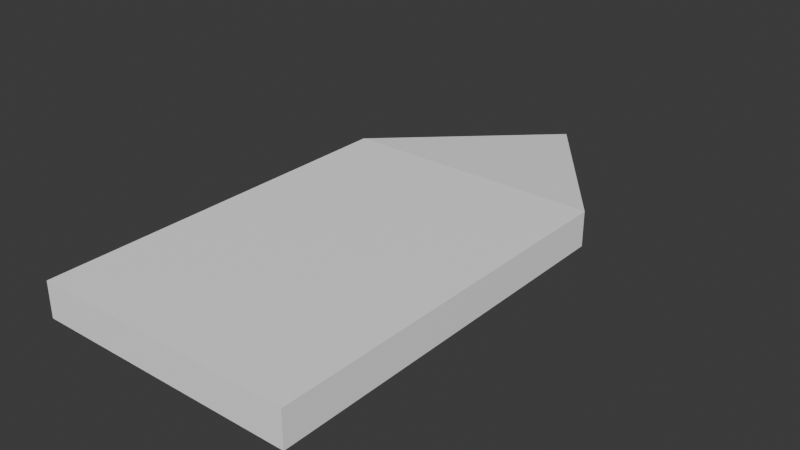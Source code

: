 # Source: arrow1.blend  (saved by Blender 4.2.66; exported with 4.5.12 LTS)
import bpy
from mathutils import Matrix  # noqa: F401  (used for matrix-valued properties, if any)

bpy.ops.wm.read_factory_settings(use_empty=True)
scene = bpy.context.scene
scene.name = 'Scene'

# ---- collections
col_collection = bpy.data.collections.new('Collection'); scene.collection.children.link(col_collection)

# ---- materials (node trees are filled in below, after node groups)
mat_standardsurface1 = bpy.data.materials.new('standardSurface1')
mat_standardsurface1.diffuse_color = (1.0, 1.0, 1.0, 1.0)
mat_standardsurface1.roughness = 0.5528

# ---- material node trees
mat_standardsurface1.use_nodes = True; mat_standardsurface1.node_tree.nodes.clear()
_N = mat_standardsurface1.node_tree.nodes; _L = mat_standardsurface1.node_tree.links
n0 = _N.new('ShaderNodeBsdfPrincipled'); n0.name = 'Principled BSDF'; n0.location = (10, 300)
n0.inputs[0].default_value = (1.0, 1.0, 1.0, 1.0)
n0.inputs[2].default_value = 0.5528
n0.inputs[27].default_value = (0.0, 0.0, 0.0, 1.0)
n0.inputs[28].default_value = 1.0
n1 = _N.new('ShaderNodeOutputMaterial'); n1.name = 'Material Output'; n1.location = (300, 300)
n2 = _N.new('ShaderNodeNormalMap'); n2.name = 'Normal Map'; n2.location = (-300, -300)
n2.label = 'Normal/Map'
_L.new(n0.outputs[0], n1.inputs[0])
_L.new(n2.outputs[0], n0.inputs[5])
n1.is_active_output = True

# ---- world
world_world = bpy.data.worlds.new('World'); scene.world = world_world
world_world.use_nodes = True; world_world.node_tree.nodes.clear()
_N = world_world.node_tree.nodes; _L = world_world.node_tree.links
n0 = _N.new('ShaderNodeOutputWorld'); n0.name = 'World Output'; n0.location = (300, 300)
n1 = _N.new('ShaderNodeBackground'); n1.name = 'Background'; n1.location = (10, 300)
n1.inputs[0].default_value = (0.05088, 0.05088, 0.05088, 1.0)
_L.new(n1.outputs[0], n0.inputs[0])
n0.is_active_output = True
world_world.color = (0.05088, 0.05088, 0.05088)
world_world.sun_shadow_jitter_overblur = 0.0

# ---- meshes
me_mesh = bpy.data.meshes.new('Mesh')
me_mesh.from_pydata([(-0.7778, 0.6087, 0.104), (0.7778, 0.6087, 0.104), (0.0, 1.676, -1.49e-07), (-0.7778, 0.6087, -0.104), (0.7778, 0.6087, -0.104), (-0.7778, 0.6087, -0.104), (0.7778, 0.6087, -0.104), (0.7778, 0.6087, 0.104), (-0.7778, 0.6087, 0.104), (-0.7778, -1.637, -0.104), (0.7778, -1.637, -0.104), (0.7778, -1.637, 0.104), (-0.7778, -1.637, 0.104)], [], [(0, 1, 2), (2, 4, 3), (9, 10, 11, 12), (1, 4, 2), (3, 0, 2), (3, 4, 6, 5), (4, 1, 7, 6), (1, 0, 8, 7), (0, 3, 5, 8), (5, 6, 10, 9), (6, 7, 11, 10), (7, 8, 12, 11), (8, 5, 9, 12)])
me_mesh.polygons.foreach_set('use_smooth', [True] * 13)
_k = set([(0, 1), (0, 2), (0, 3), (1, 2), (1, 4), (2, 3), (2, 4), (3, 4), (5, 6), (5, 8), (5, 9), (6, 7), (6, 10), (7, 8), (7, 11), (8, 12), (9, 10), (9, 12), (10, 11), (11, 12)])
me_mesh.attributes.new('sharp_edge', 'BOOLEAN', 'EDGE').data.foreach_set('value', [ (min(e.vertices), max(e.vertices)) in _k for e in me_mesh.edges])
_uv = me_mesh.uv_layers.new(name='map1')
_uv.uv.foreach_set('vector', [0.375, 0.0, 0.625, 0.0, 0.5, 0.3333, 0.5, 0.3333, 0.625, 0.75, 0.375, 0.75, 0.375, 0.75, 0.625, 0.75, 0.625, 1.0, 0.375, 1.0, 0.625, 0.0, 0.875, 0.0, 0.5, 0.3333, 0.125, 0.0, 0.375, 0.0, 0.5, 0.3333, 0.375, 0.75, 0.625, 0.75, 0.625, 0.75, 0.375, 0.75, 0.625, 0.75, 0.625, 1.0, 0.625, 1.0, 0.625, 0.75, 0.625, 1.0, 0.375, 1.0, 0.375, 1.0, 0.625, 1.0, 0.375, 1.0, 0.375, 0.75, 0.375, 0.75, 0.375, 1.0, 0.375, 0.75, 0.625, 0.75, 0.625, 0.75, 0.375, 0.75, 0.625, 0.75, 0.625, 1.0, 0.625, 1.0, 0.625, 0.75, 0.625, 1.0, 0.375, 1.0, 0.375, 1.0, 0.625, 1.0, 0.375, 1.0, 0.375, 0.75, 0.375, 0.75, 0.375, 1.0])
me_mesh.materials.append(mat_standardsurface1)
me_mesh.update()
me_mesh.normals_split_custom_set([tuple(v) for v in zip(*[iter([0.0, 0.09696, 0.9953, 0.0, 0.09696, 0.9953, 0.0, 0.09696, 0.9953, 0.0, 0.09696, -0.9953, 0.0, 0.09696, -0.9953, 0.0, 0.09696, -0.9953, 0.0, -1.0, 0.0, 0.0, -1.0, 0.0, 0.0, -1.0, 0.0, 0.0, -1.0, 0.0, 0.8082, 0.5889, 0.0, 0.8082, 0.5889, 0.0, 0.8082, 0.5889, 0.0, -0.8082, 0.5889, 0.0, -0.8082, 0.5889, 0.0, -0.8082, 0.5889, 0.0, 0.0, 0.0, 0.0, 0.0, 0.0, 0.0, 0.0, 0.0, 0.0, 0.0, 0.0, 0.0, 0.0, 0.0, 0.0, 0.0, 0.0, 0.0, 0.0, 0.0, 0.0, 0.0, 0.0, 0.0, 0.0, 0.0, 0.0, 0.0, 0.0, 0.0, 0.0, 0.0, 0.0, 0.0, 0.0, 0.0, 0.0, 0.0, 0.0, 0.0, 0.0, 0.0, 0.0, 0.0, 0.0, 0.0, 0.0, 0.0, 0.0, 0.0, -1.0, 0.0, 0.0, -1.0, 0.0, 0.0, -1.0, 0.0, 0.0, -1.0, 1.0, 0.0, 0.0, 1.0, 0.0, 0.0, 1.0, 0.0, 0.0, 1.0, 0.0, 0.0, 0.0, 0.0, 1.0, 0.0, 0.0, 1.0, 0.0, 0.0, 1.0, 0.0, 0.0, 1.0, -1.0, 0.0, 0.0, -1.0, 0.0, 0.0, -1.0, 0.0, 0.0, -1.0, 0.0, 0.0])] * 3)])

# ---- objects
ob_arrow1 = bpy.data.objects.new('Arrow1', me_mesh)

# ---- transforms, parenting, visibility, modifiers, constraints
ob_arrow1.location = (0.0, 0.0, 0.0)
ob_arrow1.color = (0.8, 0.8, 0.8, 1.0)

# ---- collection membership
col_collection.objects.link(ob_arrow1)

# ---- scene / render settings (as saved in the file)
scene.frame_start = 1; scene.frame_end = 250; scene.frame_set(0)
scene.render.engine = 'BLENDER_EEVEE_NEXT'
bpy.context.view_layer.update()

# ---- added for rendering (the .blend has no active camera and no usable light): camera, sun
cam_auto = bpy.data.cameras.new('AutoCamera')
cam_auto.lens = 50.0
cam_auto.sensor_width = 36.0
cam_auto.clip_end = 1000.0
ob_auto_camera = bpy.data.objects.new('AutoCamera', cam_auto)
scene.collection.objects.link(ob_auto_camera)
ob_auto_camera.location = (3.3917, -4.05017, 2.71336)
ob_auto_camera.rotation_euler = (1.09748, -7.21219e-08, 0.694738)
scene.camera = ob_auto_camera
light_auto_sun = bpy.data.lights.new('AutoSun', 'SUN')
light_auto_sun.energy = 3.0
light_auto_sun.angle = 0.0523599
ob_auto_sun = bpy.data.objects.new('AutoSun', light_auto_sun)
scene.collection.objects.link(ob_auto_sun)
ob_auto_sun.rotation_euler = (0.872665, 0.174533, 0.523599)
bpy.context.view_layer.update()
